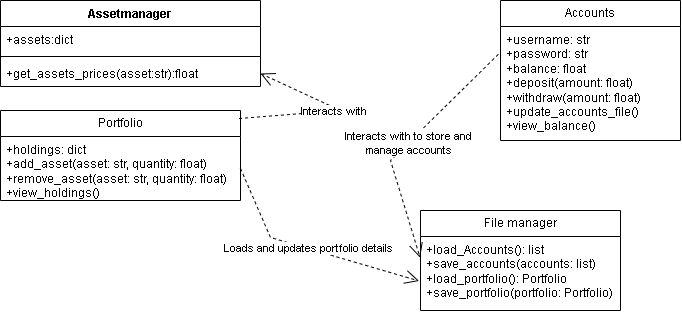

The diagram above was exported from draw.io. Its source (the exported page's mxGraphModel, read from the mxfile embedded in the PNG):
<mxGraphModel dx="733" dy="362" grid="0" gridSize="10" guides="1" tooltips="1" connect="1" arrows="1" fold="1" page="1" pageScale="1.5" pageWidth="1169" pageHeight="826" background="none" math="0" shadow="0">
  <root>
    <mxCell id="0" style=";html=1;" />
    <mxCell id="1" style=";html=1;" parent="0" />
    <mxCell id="z6VBBOskrTCGXTmmZ6MP-1" value="Assetmanager" style="swimlane;fontStyle=1;align=center;verticalAlign=top;childLayout=stackLayout;horizontal=1;startSize=26;horizontalStack=0;resizeParent=1;resizeParentMax=0;resizeLast=0;collapsible=1;marginBottom=0;whiteSpace=wrap;html=1;" parent="1" vertex="1">
      <mxGeometry x="210" y="130" width="260" height="86" as="geometry" />
    </mxCell>
    <mxCell id="z6VBBOskrTCGXTmmZ6MP-2" value="+assets:dict" style="text;strokeColor=none;fillColor=none;align=left;verticalAlign=top;spacingLeft=4;spacingRight=4;overflow=hidden;rotatable=0;points=[[0,0.5],[1,0.5]];portConstraint=eastwest;whiteSpace=wrap;html=1;" parent="z6VBBOskrTCGXTmmZ6MP-1" vertex="1">
      <mxGeometry y="26" width="260" height="26" as="geometry" />
    </mxCell>
    <mxCell id="z6VBBOskrTCGXTmmZ6MP-3" value="" style="line;strokeWidth=1;fillColor=none;align=left;verticalAlign=middle;spacingTop=-1;spacingLeft=3;spacingRight=3;rotatable=0;labelPosition=right;points=[];portConstraint=eastwest;strokeColor=inherit;" parent="z6VBBOskrTCGXTmmZ6MP-1" vertex="1">
      <mxGeometry y="52" width="260" height="8" as="geometry" />
    </mxCell>
    <mxCell id="z6VBBOskrTCGXTmmZ6MP-4" value="+get_assets_prices(asset:str):float" style="text;strokeColor=none;fillColor=none;align=left;verticalAlign=top;spacingLeft=4;spacingRight=4;overflow=hidden;rotatable=0;points=[[0,0.5],[1,0.5]];portConstraint=eastwest;whiteSpace=wrap;html=1;" parent="z6VBBOskrTCGXTmmZ6MP-1" vertex="1">
      <mxGeometry y="60" width="260" height="26" as="geometry" />
    </mxCell>
    <mxCell id="z6VBBOskrTCGXTmmZ6MP-9" value="Portfolio" style="swimlane;fontStyle=0;childLayout=stackLayout;horizontal=1;startSize=26;fillColor=none;horizontalStack=0;resizeParent=1;resizeParentMax=0;resizeLast=0;collapsible=1;marginBottom=0;whiteSpace=wrap;html=1;" parent="1" vertex="1">
      <mxGeometry x="210" y="240" width="240" height="90" as="geometry" />
    </mxCell>
    <mxCell id="z6VBBOskrTCGXTmmZ6MP-12" value="&lt;div&gt;+holdings: dict&lt;/div&gt;&lt;div&gt;+add_asset(asset: str, quantity: float)&lt;/div&gt;&lt;div&gt;+remove_asset(asset: str, quantity: float)&lt;/div&gt;&lt;div&gt;+view_holdings()&lt;/div&gt;" style="text;strokeColor=none;fillColor=none;align=left;verticalAlign=top;spacingLeft=4;spacingRight=4;overflow=hidden;rotatable=0;points=[[0,0.5],[1,0.5]];portConstraint=eastwest;whiteSpace=wrap;html=1;" parent="z6VBBOskrTCGXTmmZ6MP-9" vertex="1">
      <mxGeometry y="26" width="240" height="64" as="geometry" />
    </mxCell>
    <mxCell id="z6VBBOskrTCGXTmmZ6MP-13" value="Accounts" style="swimlane;fontStyle=0;childLayout=stackLayout;horizontal=1;startSize=26;fillColor=none;horizontalStack=0;resizeParent=1;resizeParentMax=0;resizeLast=0;collapsible=1;marginBottom=0;whiteSpace=wrap;html=1;" parent="1" vertex="1">
      <mxGeometry x="710" y="130" width="180" height="140" as="geometry" />
    </mxCell>
    <mxCell id="z6VBBOskrTCGXTmmZ6MP-14" value="+username: str&lt;br&gt;+password: str&lt;br&gt;+balance: float&lt;br&gt;+deposit(amount: float)&lt;br&gt;+withdraw(amount: float)&lt;div&gt;+update_accounts_file()&lt;br&gt;+view_balance()&lt;/div&gt;" style="text;strokeColor=none;fillColor=none;align=left;verticalAlign=top;spacingLeft=4;spacingRight=4;overflow=hidden;rotatable=0;points=[[0,0.5],[1,0.5]];portConstraint=eastwest;whiteSpace=wrap;html=1;" parent="z6VBBOskrTCGXTmmZ6MP-13" vertex="1">
      <mxGeometry y="26" width="180" height="114" as="geometry" />
    </mxCell>
    <mxCell id="z6VBBOskrTCGXTmmZ6MP-18" value="File manager" style="swimlane;fontStyle=0;childLayout=stackLayout;horizontal=1;startSize=26;fillColor=none;horizontalStack=0;resizeParent=1;resizeParentMax=0;resizeLast=0;collapsible=1;marginBottom=0;whiteSpace=wrap;html=1;" parent="1" vertex="1">
      <mxGeometry x="630" y="340" width="200" height="100" as="geometry" />
    </mxCell>
    <mxCell id="z6VBBOskrTCGXTmmZ6MP-19" value="&lt;div&gt;+load_Accounts(): list&lt;/div&gt;&lt;div&gt;+save_accounts(accounts: list)&lt;/div&gt;&lt;div&gt;+load_portfolio(): Portfolio&lt;/div&gt;&lt;div&gt;+save_portfolio(portfolio: Portfolio)&lt;/div&gt;" style="text;strokeColor=none;fillColor=none;align=left;verticalAlign=top;spacingLeft=4;spacingRight=4;overflow=hidden;rotatable=0;points=[[0,0.5],[1,0.5]];portConstraint=eastwest;whiteSpace=wrap;html=1;" parent="z6VBBOskrTCGXTmmZ6MP-18" vertex="1">
      <mxGeometry y="26" width="200" height="74" as="geometry" />
    </mxCell>
    <mxCell id="z6VBBOskrTCGXTmmZ6MP-20" value="Interacts with" style="endArrow=open;endSize=12;dashed=1;html=1;rounded=0;exitX=0.994;exitY=0.089;exitDx=0;exitDy=0;exitPerimeter=0;entryX=1;entryY=0.5;entryDx=0;entryDy=0;" parent="1" source="z6VBBOskrTCGXTmmZ6MP-9" target="z6VBBOskrTCGXTmmZ6MP-4" edge="1">
      <mxGeometry width="160" relative="1" as="geometry">
        <mxPoint x="490" y="280" as="sourcePoint" />
        <mxPoint x="650" y="280" as="targetPoint" />
        <Array as="points">
          <mxPoint x="550" y="240" />
        </Array>
      </mxGeometry>
    </mxCell>
    <mxCell id="z6VBBOskrTCGXTmmZ6MP-21" value="Interacts with to store and &lt;br&gt;manage accounts" style="endArrow=open;endSize=12;dashed=1;html=1;rounded=0;exitX=-0.012;exitY=0.244;exitDx=0;exitDy=0;exitPerimeter=0;entryX=-0.002;entryY=0.286;entryDx=0;entryDy=0;entryPerimeter=0;" parent="1" source="z6VBBOskrTCGXTmmZ6MP-14" target="z6VBBOskrTCGXTmmZ6MP-19" edge="1">
      <mxGeometry width="160" relative="1" as="geometry">
        <mxPoint x="590" y="312" as="sourcePoint" />
        <mxPoint x="611" y="258" as="targetPoint" />
        <Array as="points">
          <mxPoint x="600" y="290" />
        </Array>
      </mxGeometry>
    </mxCell>
    <mxCell id="z6VBBOskrTCGXTmmZ6MP-22" value="Loads and updates portfolio details" style="endArrow=open;endSize=12;dashed=1;html=1;rounded=0;exitX=1;exitY=0.5;exitDx=0;exitDy=0;entryX=-0.007;entryY=0.601;entryDx=0;entryDy=0;entryPerimeter=0;" parent="1" source="z6VBBOskrTCGXTmmZ6MP-12" target="z6VBBOskrTCGXTmmZ6MP-19" edge="1">
      <mxGeometry width="160" relative="1" as="geometry">
        <mxPoint x="470" y="384" as="sourcePoint" />
        <mxPoint x="491" y="330" as="targetPoint" />
        <Array as="points">
          <mxPoint x="480" y="367" />
        </Array>
      </mxGeometry>
    </mxCell>
  </root>
</mxGraphModel>